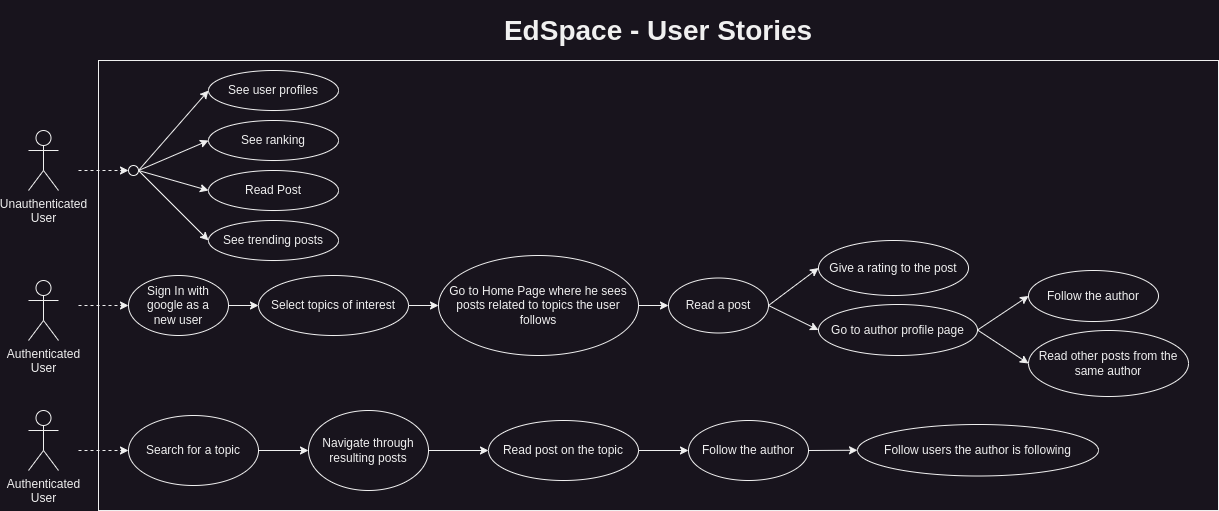

The diagram above was exported from draw.io. Its source (the exported page's mxGraphModel, read from the mxfile embedded in the PNG):
<mxGraphModel dx="1426" dy="835" grid="1" gridSize="10" guides="1" tooltips="1" connect="1" arrows="1" fold="1" page="1" pageScale="1" pageWidth="850" pageHeight="1100" math="0" shadow="0">
  <root>
    <mxCell id="0" />
    <mxCell id="1" parent="0" />
    <mxCell id="R017D0gYIn1GNKZKO57r-1" value="Unauthenticated&lt;br&gt;User" style="shape=umlActor;verticalLabelPosition=bottom;verticalAlign=top;html=1;outlineConnect=0;" parent="1" vertex="1">
      <mxGeometry x="120" y="180" width="30" height="60" as="geometry" />
    </mxCell>
    <mxCell id="R017D0gYIn1GNKZKO57r-2" value="" style="rounded=0;whiteSpace=wrap;html=1;" parent="1" vertex="1">
      <mxGeometry x="190" y="110" width="1120" height="450" as="geometry" />
    </mxCell>
    <mxCell id="R017D0gYIn1GNKZKO57r-3" value="EdSpace - User Stories" style="text;html=1;strokeColor=none;fillColor=none;align=center;verticalAlign=middle;whiteSpace=wrap;rounded=0;fontSize=28;fontStyle=1" parent="1" vertex="1">
      <mxGeometry x="541.25" y="50" width="417.5" height="60" as="geometry" />
    </mxCell>
    <mxCell id="R017D0gYIn1GNKZKO57r-4" value="Sign In with google as a new user" style="ellipse;whiteSpace=wrap;html=1;verticalAlign=middle;spacingTop=0;spacing=13;" parent="1" vertex="1">
      <mxGeometry x="220" y="325" width="100" height="60" as="geometry" />
    </mxCell>
    <mxCell id="R017D0gYIn1GNKZKO57r-5" value="Select topics of interest" style="ellipse;whiteSpace=wrap;html=1;" parent="1" vertex="1">
      <mxGeometry x="350" y="325" width="150" height="60" as="geometry" />
    </mxCell>
    <mxCell id="R017D0gYIn1GNKZKO57r-6" value="Go to Home Page where he sees posts related to topics the user follows" style="ellipse;whiteSpace=wrap;html=1;" parent="1" vertex="1">
      <mxGeometry x="530" y="305" width="200" height="100" as="geometry" />
    </mxCell>
    <mxCell id="R017D0gYIn1GNKZKO57r-9" value="" style="endArrow=classic;html=1;rounded=0;exitX=1;exitY=0.5;exitDx=0;exitDy=0;entryX=0;entryY=0.5;entryDx=0;entryDy=0;" parent="1" source="R017D0gYIn1GNKZKO57r-4" target="R017D0gYIn1GNKZKO57r-5" edge="1">
      <mxGeometry width="50" height="50" relative="1" as="geometry">
        <mxPoint x="440" y="410" as="sourcePoint" />
        <mxPoint x="490" y="360" as="targetPoint" />
      </mxGeometry>
    </mxCell>
    <mxCell id="R017D0gYIn1GNKZKO57r-10" value="" style="endArrow=classic;html=1;rounded=0;exitX=1;exitY=0.5;exitDx=0;exitDy=0;entryX=0;entryY=0.5;entryDx=0;entryDy=0;" parent="1" source="R017D0gYIn1GNKZKO57r-5" target="R017D0gYIn1GNKZKO57r-6" edge="1">
      <mxGeometry width="50" height="50" relative="1" as="geometry">
        <mxPoint x="440" y="410" as="sourcePoint" />
        <mxPoint x="490" y="360" as="targetPoint" />
      </mxGeometry>
    </mxCell>
    <mxCell id="R017D0gYIn1GNKZKO57r-12" value="" style="endArrow=classic;html=1;rounded=0;dashed=1;entryX=0;entryY=0.5;entryDx=0;entryDy=0;" parent="1" target="R017D0gYIn1GNKZKO57r-4" edge="1">
      <mxGeometry width="50" height="50" relative="1" as="geometry">
        <mxPoint x="170" y="355" as="sourcePoint" />
        <mxPoint x="370" y="320" as="targetPoint" />
      </mxGeometry>
    </mxCell>
    <mxCell id="eYWYjMqqC2RIJhyZv4az-1" value="Read a post" style="ellipse;whiteSpace=wrap;html=1;" parent="1" vertex="1">
      <mxGeometry x="760" y="327.5" width="100" height="55" as="geometry" />
    </mxCell>
    <mxCell id="eYWYjMqqC2RIJhyZv4az-7" value="Give a rating to the post" style="ellipse;whiteSpace=wrap;html=1;" parent="1" vertex="1">
      <mxGeometry x="910" y="290" width="150" height="55" as="geometry" />
    </mxCell>
    <mxCell id="eYWYjMqqC2RIJhyZv4az-9" value="Follow the author" style="ellipse;whiteSpace=wrap;html=1;" parent="1" vertex="1">
      <mxGeometry x="1120" y="320" width="130" height="51" as="geometry" />
    </mxCell>
    <mxCell id="eYWYjMqqC2RIJhyZv4az-17" value="" style="endArrow=classic;html=1;rounded=0;exitX=1;exitY=0.5;exitDx=0;exitDy=0;entryX=0;entryY=0.5;entryDx=0;entryDy=0;" parent="1" source="eYWYjMqqC2RIJhyZv4az-1" target="eYWYjMqqC2RIJhyZv4az-7" edge="1">
      <mxGeometry width="50" height="50" relative="1" as="geometry">
        <mxPoint x="950" y="365" as="sourcePoint" />
        <mxPoint x="1045" y="303" as="targetPoint" />
      </mxGeometry>
    </mxCell>
    <mxCell id="eYWYjMqqC2RIJhyZv4az-20" value="" style="endArrow=classic;html=1;rounded=0;exitX=1;exitY=0.5;exitDx=0;exitDy=0;entryX=0;entryY=0.5;entryDx=0;entryDy=0;" parent="1" source="R017D0gYIn1GNKZKO57r-6" target="eYWYjMqqC2RIJhyZv4az-1" edge="1">
      <mxGeometry width="50" height="50" relative="1" as="geometry">
        <mxPoint x="840" y="390" as="sourcePoint" />
        <mxPoint x="890" y="340" as="targetPoint" />
      </mxGeometry>
    </mxCell>
    <mxCell id="eYWYjMqqC2RIJhyZv4az-24" value="Go to author profile page" style="ellipse;whiteSpace=wrap;html=1;" parent="1" vertex="1">
      <mxGeometry x="910" y="354" width="159" height="51" as="geometry" />
    </mxCell>
    <mxCell id="eYWYjMqqC2RIJhyZv4az-25" value="" style="endArrow=classic;html=1;rounded=0;exitX=1;exitY=0.5;exitDx=0;exitDy=0;entryX=0;entryY=0.5;entryDx=0;entryDy=0;" parent="1" source="eYWYjMqqC2RIJhyZv4az-1" target="eYWYjMqqC2RIJhyZv4az-24" edge="1">
      <mxGeometry width="50" height="50" relative="1" as="geometry">
        <mxPoint x="960" y="480" as="sourcePoint" />
        <mxPoint x="1010" y="430" as="targetPoint" />
      </mxGeometry>
    </mxCell>
    <mxCell id="eYWYjMqqC2RIJhyZv4az-26" value="Read other posts from the same author" style="ellipse;whiteSpace=wrap;html=1;" parent="1" vertex="1">
      <mxGeometry x="1120" y="380" width="160" height="66" as="geometry" />
    </mxCell>
    <mxCell id="eYWYjMqqC2RIJhyZv4az-27" value="" style="endArrow=classic;html=1;rounded=0;exitX=1;exitY=0.5;exitDx=0;exitDy=0;entryX=0;entryY=0.5;entryDx=0;entryDy=0;" parent="1" source="eYWYjMqqC2RIJhyZv4az-24" target="eYWYjMqqC2RIJhyZv4az-9" edge="1">
      <mxGeometry width="50" height="50" relative="1" as="geometry">
        <mxPoint x="880" y="420" as="sourcePoint" />
        <mxPoint x="930" y="370" as="targetPoint" />
      </mxGeometry>
    </mxCell>
    <mxCell id="eYWYjMqqC2RIJhyZv4az-28" value="" style="endArrow=classic;html=1;rounded=0;exitX=1;exitY=0.5;exitDx=0;exitDy=0;entryX=0;entryY=0.5;entryDx=0;entryDy=0;" parent="1" source="eYWYjMqqC2RIJhyZv4az-24" target="eYWYjMqqC2RIJhyZv4az-26" edge="1">
      <mxGeometry width="50" height="50" relative="1" as="geometry">
        <mxPoint x="880" y="420" as="sourcePoint" />
        <mxPoint x="930" y="370" as="targetPoint" />
      </mxGeometry>
    </mxCell>
    <mxCell id="eYWYjMqqC2RIJhyZv4az-38" value="Authenticated&lt;br&gt;User" style="shape=umlActor;verticalLabelPosition=bottom;verticalAlign=top;html=1;outlineConnect=0;" parent="1" vertex="1">
      <mxGeometry x="120" y="460" width="30" height="60" as="geometry" />
    </mxCell>
    <mxCell id="eYWYjMqqC2RIJhyZv4az-40" value="Search for a topic" style="ellipse;whiteSpace=wrap;html=1;" parent="1" vertex="1">
      <mxGeometry x="220" y="465" width="130" height="70" as="geometry" />
    </mxCell>
    <mxCell id="eYWYjMqqC2RIJhyZv4az-41" value="Navigate through resulting posts" style="ellipse;whiteSpace=wrap;html=1;" parent="1" vertex="1">
      <mxGeometry x="400" y="460" width="120" height="80" as="geometry" />
    </mxCell>
    <mxCell id="eYWYjMqqC2RIJhyZv4az-42" value="Read post on the topic" style="ellipse;whiteSpace=wrap;html=1;" parent="1" vertex="1">
      <mxGeometry x="580" y="470" width="150" height="60" as="geometry" />
    </mxCell>
    <mxCell id="eYWYjMqqC2RIJhyZv4az-44" value="" style="endArrow=classic;html=1;rounded=0;exitX=1;exitY=0.5;exitDx=0;exitDy=0;entryX=0;entryY=0.5;entryDx=0;entryDy=0;" parent="1" source="eYWYjMqqC2RIJhyZv4az-41" target="eYWYjMqqC2RIJhyZv4az-42" edge="1">
      <mxGeometry width="50" height="50" relative="1" as="geometry">
        <mxPoint x="790" y="520" as="sourcePoint" />
        <mxPoint x="840" y="470" as="targetPoint" />
      </mxGeometry>
    </mxCell>
    <mxCell id="eYWYjMqqC2RIJhyZv4az-46" value="" style="endArrow=classic;html=1;rounded=0;exitX=1;exitY=0.5;exitDx=0;exitDy=0;entryX=0;entryY=0.5;entryDx=0;entryDy=0;" parent="1" source="eYWYjMqqC2RIJhyZv4az-40" target="eYWYjMqqC2RIJhyZv4az-41" edge="1">
      <mxGeometry width="50" height="50" relative="1" as="geometry">
        <mxPoint x="790" y="520" as="sourcePoint" />
        <mxPoint x="840" y="470" as="targetPoint" />
      </mxGeometry>
    </mxCell>
    <mxCell id="eYWYjMqqC2RIJhyZv4az-49" value="" style="endArrow=classic;html=1;rounded=0;dashed=1;entryX=0;entryY=0.5;entryDx=0;entryDy=0;" parent="1" target="eYWYjMqqC2RIJhyZv4az-40" edge="1">
      <mxGeometry width="50" height="50" relative="1" as="geometry">
        <mxPoint x="170" y="500" as="sourcePoint" />
        <mxPoint x="220" y="500" as="targetPoint" />
      </mxGeometry>
    </mxCell>
    <mxCell id="SXzmVDbyPGANwf5QvLxE-1" value="" style="endArrow=classic;html=1;rounded=0;exitX=1;exitY=0.5;exitDx=0;exitDy=0;entryX=0;entryY=0.5;entryDx=0;entryDy=0;" parent="1" source="eYWYjMqqC2RIJhyZv4az-42" target="SXzmVDbyPGANwf5QvLxE-2" edge="1">
      <mxGeometry width="50" height="50" relative="1" as="geometry">
        <mxPoint x="530" y="510" as="sourcePoint" />
        <mxPoint x="590" y="510" as="targetPoint" />
      </mxGeometry>
    </mxCell>
    <mxCell id="SXzmVDbyPGANwf5QvLxE-2" value="Follow the author" style="ellipse;whiteSpace=wrap;html=1;" parent="1" vertex="1">
      <mxGeometry x="780" y="470" width="120" height="60" as="geometry" />
    </mxCell>
    <mxCell id="SXzmVDbyPGANwf5QvLxE-3" value="Follow users the author is following" style="ellipse;whiteSpace=wrap;html=1;" parent="1" vertex="1">
      <mxGeometry x="949" y="474" width="241" height="51.5" as="geometry" />
    </mxCell>
    <mxCell id="SXzmVDbyPGANwf5QvLxE-4" value="" style="endArrow=classic;html=1;rounded=0;exitX=1;exitY=0.5;exitDx=0;exitDy=0;entryX=0;entryY=0.5;entryDx=0;entryDy=0;" parent="1" source="SXzmVDbyPGANwf5QvLxE-2" target="SXzmVDbyPGANwf5QvLxE-3" edge="1">
      <mxGeometry width="50" height="50" relative="1" as="geometry">
        <mxPoint x="740" y="510" as="sourcePoint" />
        <mxPoint x="790" y="510" as="targetPoint" />
      </mxGeometry>
    </mxCell>
    <mxCell id="16puR4lBeBY5bf05V368-1" value="See ranking" style="ellipse;whiteSpace=wrap;html=1;verticalAlign=middle;spacingTop=0;spacing=13;" vertex="1" parent="1">
      <mxGeometry x="300" y="170" width="130" height="40" as="geometry" />
    </mxCell>
    <mxCell id="16puR4lBeBY5bf05V368-2" value="Read Post" style="ellipse;whiteSpace=wrap;html=1;verticalAlign=middle;spacingTop=0;spacing=13;" vertex="1" parent="1">
      <mxGeometry x="300" y="220" width="130" height="40" as="geometry" />
    </mxCell>
    <mxCell id="16puR4lBeBY5bf05V368-3" value="See trending posts" style="ellipse;whiteSpace=wrap;html=1;verticalAlign=middle;spacingTop=0;spacing=13;" vertex="1" parent="1">
      <mxGeometry x="300" y="270" width="130" height="40" as="geometry" />
    </mxCell>
    <mxCell id="16puR4lBeBY5bf05V368-4" value="Authenticated&lt;br&gt;User" style="shape=umlActor;verticalLabelPosition=bottom;verticalAlign=top;html=1;outlineConnect=0;" vertex="1" parent="1">
      <mxGeometry x="120" y="330" width="30" height="60" as="geometry" />
    </mxCell>
    <mxCell id="16puR4lBeBY5bf05V368-8" value="" style="endArrow=classic;html=1;rounded=0;dashed=1;" edge="1" parent="1">
      <mxGeometry width="50" height="50" relative="1" as="geometry">
        <mxPoint x="170" y="220" as="sourcePoint" />
        <mxPoint x="220" y="220" as="targetPoint" />
      </mxGeometry>
    </mxCell>
    <mxCell id="16puR4lBeBY5bf05V368-9" value="" style="ellipse;whiteSpace=wrap;html=1;aspect=fixed;" vertex="1" parent="1">
      <mxGeometry x="220" y="215" width="10" height="10" as="geometry" />
    </mxCell>
    <mxCell id="16puR4lBeBY5bf05V368-10" value="" style="endArrow=classic;html=1;rounded=0;exitX=1;exitY=0.5;exitDx=0;exitDy=0;entryX=0;entryY=0.5;entryDx=0;entryDy=0;" edge="1" parent="1" source="16puR4lBeBY5bf05V368-9" target="16puR4lBeBY5bf05V368-1">
      <mxGeometry width="50" height="50" relative="1" as="geometry">
        <mxPoint x="260" y="310" as="sourcePoint" />
        <mxPoint x="310" y="260" as="targetPoint" />
      </mxGeometry>
    </mxCell>
    <mxCell id="16puR4lBeBY5bf05V368-11" value="" style="endArrow=classic;html=1;rounded=0;exitX=1;exitY=0.5;exitDx=0;exitDy=0;entryX=0;entryY=0.5;entryDx=0;entryDy=0;" edge="1" parent="1" source="16puR4lBeBY5bf05V368-9" target="16puR4lBeBY5bf05V368-2">
      <mxGeometry width="50" height="50" relative="1" as="geometry">
        <mxPoint x="260" y="310" as="sourcePoint" />
        <mxPoint x="310" y="260" as="targetPoint" />
      </mxGeometry>
    </mxCell>
    <mxCell id="16puR4lBeBY5bf05V368-12" value="" style="endArrow=classic;html=1;rounded=0;exitX=1;exitY=0.5;exitDx=0;exitDy=0;entryX=0;entryY=0.5;entryDx=0;entryDy=0;" edge="1" parent="1" source="16puR4lBeBY5bf05V368-9" target="16puR4lBeBY5bf05V368-3">
      <mxGeometry width="50" height="50" relative="1" as="geometry">
        <mxPoint x="260" y="310" as="sourcePoint" />
        <mxPoint x="310" y="260" as="targetPoint" />
      </mxGeometry>
    </mxCell>
    <mxCell id="16puR4lBeBY5bf05V368-13" value="See user profiles" style="ellipse;whiteSpace=wrap;html=1;verticalAlign=middle;spacingTop=0;spacing=13;" vertex="1" parent="1">
      <mxGeometry x="300" y="120" width="130" height="40" as="geometry" />
    </mxCell>
    <mxCell id="16puR4lBeBY5bf05V368-14" value="" style="endArrow=classic;html=1;rounded=0;exitX=1;exitY=0.5;exitDx=0;exitDy=0;entryX=0;entryY=0.5;entryDx=0;entryDy=0;" edge="1" parent="1" source="16puR4lBeBY5bf05V368-9" target="16puR4lBeBY5bf05V368-13">
      <mxGeometry width="50" height="50" relative="1" as="geometry">
        <mxPoint x="480" y="150" as="sourcePoint" />
        <mxPoint x="530" y="100" as="targetPoint" />
      </mxGeometry>
    </mxCell>
  </root>
</mxGraphModel>